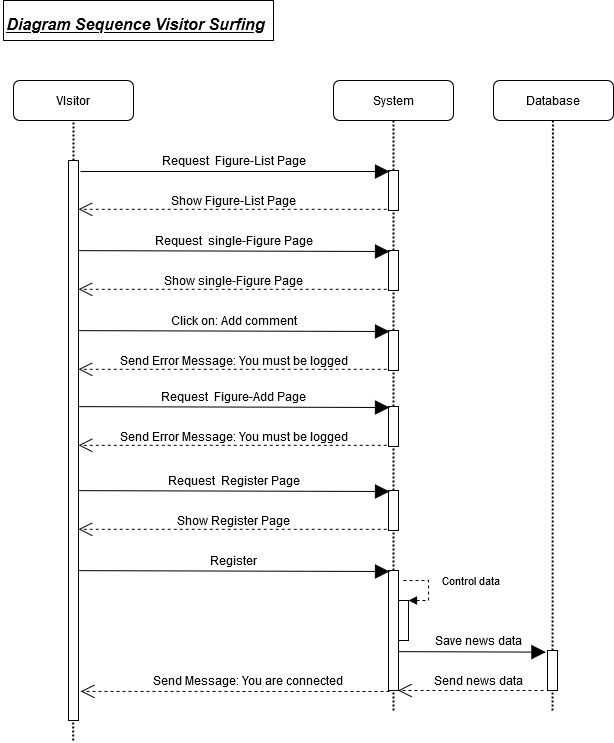

The diagram above was exported from draw.io. Its source (the exported page's mxGraphModel, read from the mxfile embedded in the PNG):
<mxGraphModel dx="723" dy="1545" grid="1" gridSize="10" guides="1" tooltips="1" connect="1" arrows="1" fold="1" page="1" pageScale="1" pageWidth="827" pageHeight="1169" math="0" shadow="0">
  <root>
    <mxCell id="0" />
    <mxCell id="1" parent="0" />
    <mxCell id="n7ugFKlB-k1wBw5Ug0IB-41" value="" style="rounded=0;whiteSpace=wrap;html=1;" vertex="1" parent="1">
      <mxGeometry x="170" y="-40" width="270" height="40" as="geometry" />
    </mxCell>
    <mxCell id="n7ugFKlB-k1wBw5Ug0IB-3" value="" style="endArrow=none;dashed=1;html=1;strokeWidth=2;dashPattern=1 1;" edge="1" parent="1" source="n7ugFKlB-k1wBw5Ug0IB-7">
      <mxGeometry width="50" height="50" relative="1" as="geometry">
        <mxPoint x="240" y="400" as="sourcePoint" />
        <mxPoint x="240" y="80" as="targetPoint" />
      </mxGeometry>
    </mxCell>
    <mxCell id="n7ugFKlB-k1wBw5Ug0IB-4" value="VIsitor" style="rounded=1;whiteSpace=wrap;html=1;" vertex="1" parent="1">
      <mxGeometry x="180" y="40" width="120" height="40" as="geometry" />
    </mxCell>
    <mxCell id="n7ugFKlB-k1wBw5Ug0IB-5" value="" style="endArrow=none;dashed=1;html=1;strokeWidth=2;dashPattern=1 1;" edge="1" parent="1" source="n7ugFKlB-k1wBw5Ug0IB-8">
      <mxGeometry width="50" height="50" relative="1" as="geometry">
        <mxPoint x="560" y="400" as="sourcePoint" />
        <mxPoint x="560" y="80" as="targetPoint" />
      </mxGeometry>
    </mxCell>
    <mxCell id="n7ugFKlB-k1wBw5Ug0IB-6" value="System" style="rounded=1;whiteSpace=wrap;html=1;" vertex="1" parent="1">
      <mxGeometry x="500" y="40" width="120" height="40" as="geometry" />
    </mxCell>
    <mxCell id="n7ugFKlB-k1wBw5Ug0IB-8" value="" style="html=1;points=[];perimeter=orthogonalPerimeter;" vertex="1" parent="1">
      <mxGeometry x="555" y="130" width="10" height="40" as="geometry" />
    </mxCell>
    <mxCell id="n7ugFKlB-k1wBw5Ug0IB-9" value="" style="endArrow=none;dashed=1;html=1;strokeWidth=2;dashPattern=1 1;" edge="1" parent="1" target="n7ugFKlB-k1wBw5Ug0IB-8">
      <mxGeometry width="50" height="50" relative="1" as="geometry">
        <mxPoint x="560" y="670" as="sourcePoint" />
        <mxPoint x="560" y="80" as="targetPoint" />
      </mxGeometry>
    </mxCell>
    <mxCell id="n7ugFKlB-k1wBw5Ug0IB-7" value="" style="html=1;points=[];perimeter=orthogonalPerimeter;" vertex="1" parent="1">
      <mxGeometry x="235" y="120" width="10" height="560" as="geometry" />
    </mxCell>
    <mxCell id="n7ugFKlB-k1wBw5Ug0IB-10" value="" style="endArrow=none;dashed=1;html=1;strokeWidth=2;dashPattern=1 1;" edge="1" parent="1">
      <mxGeometry width="50" height="50" relative="1" as="geometry">
        <mxPoint x="239.66" y="700" as="sourcePoint" />
        <mxPoint x="239.66" y="680" as="targetPoint" />
      </mxGeometry>
    </mxCell>
    <mxCell id="n7ugFKlB-k1wBw5Ug0IB-11" value="" style="endArrow=block;endFill=1;endSize=12;html=1;entryX=0.1;entryY=0.5;entryDx=0;entryDy=0;entryPerimeter=0;" edge="1" parent="1">
      <mxGeometry width="160" relative="1" as="geometry">
        <mxPoint x="247" y="131" as="sourcePoint" />
        <mxPoint x="556" y="131" as="targetPoint" />
      </mxGeometry>
    </mxCell>
    <mxCell id="n7ugFKlB-k1wBw5Ug0IB-12" value="" style="endArrow=open;endFill=1;endSize=12;html=1;exitX=-0.181;exitY=0.97;exitDx=0;exitDy=0;exitPerimeter=0;dashed=1;" edge="1" parent="1" source="n7ugFKlB-k1wBw5Ug0IB-8" target="n7ugFKlB-k1wBw5Ug0IB-7">
      <mxGeometry width="160" relative="1" as="geometry">
        <mxPoint x="340" y="200" as="sourcePoint" />
        <mxPoint x="500" y="200" as="targetPoint" />
      </mxGeometry>
    </mxCell>
    <mxCell id="n7ugFKlB-k1wBw5Ug0IB-13" value="Request&amp;nbsp; Figure-List Page" style="text;html=1;align=center;verticalAlign=middle;resizable=0;points=[];autosize=1;" vertex="1" parent="1">
      <mxGeometry x="320" y="110" width="160" height="20" as="geometry" />
    </mxCell>
    <mxCell id="n7ugFKlB-k1wBw5Ug0IB-14" value="Show Figure-List Page" style="text;html=1;align=center;verticalAlign=middle;resizable=0;points=[];autosize=1;" vertex="1" parent="1">
      <mxGeometry x="330" y="150" width="140" height="20" as="geometry" />
    </mxCell>
    <mxCell id="n7ugFKlB-k1wBw5Ug0IB-15" value="" style="html=1;points=[];perimeter=orthogonalPerimeter;" vertex="1" parent="1">
      <mxGeometry x="555" y="210" width="10" height="40" as="geometry" />
    </mxCell>
    <mxCell id="n7ugFKlB-k1wBw5Ug0IB-16" value="" style="endArrow=block;endFill=1;endSize=12;html=1;entryX=0.1;entryY=0.5;entryDx=0;entryDy=0;entryPerimeter=0;exitX=1.057;exitY=0.039;exitDx=0;exitDy=0;exitPerimeter=0;" edge="1" parent="1">
      <mxGeometry width="160" relative="1" as="geometry">
        <mxPoint x="245.56999999999994" y="210.13999999999993" as="sourcePoint" />
        <mxPoint x="556" y="211" as="targetPoint" />
      </mxGeometry>
    </mxCell>
    <mxCell id="n7ugFKlB-k1wBw5Ug0IB-17" value="" style="endArrow=open;endFill=1;endSize=12;html=1;exitX=-0.181;exitY=0.97;exitDx=0;exitDy=0;exitPerimeter=0;dashed=1;" edge="1" parent="1" source="n7ugFKlB-k1wBw5Ug0IB-15">
      <mxGeometry width="160" relative="1" as="geometry">
        <mxPoint x="340" y="280" as="sourcePoint" />
        <mxPoint x="245" y="248.79999999999995" as="targetPoint" />
      </mxGeometry>
    </mxCell>
    <mxCell id="n7ugFKlB-k1wBw5Ug0IB-18" value="Request&amp;nbsp; single-Figure Page" style="text;html=1;align=center;verticalAlign=middle;resizable=0;points=[];autosize=1;" vertex="1" parent="1">
      <mxGeometry x="315" y="190" width="170" height="20" as="geometry" />
    </mxCell>
    <mxCell id="n7ugFKlB-k1wBw5Ug0IB-19" value="Show single-Figure Page" style="text;html=1;align=center;verticalAlign=middle;resizable=0;points=[];autosize=1;" vertex="1" parent="1">
      <mxGeometry x="325" y="230" width="150" height="20" as="geometry" />
    </mxCell>
    <mxCell id="n7ugFKlB-k1wBw5Ug0IB-20" value="" style="html=1;points=[];perimeter=orthogonalPerimeter;" vertex="1" parent="1">
      <mxGeometry x="555" y="366" width="10" height="40" as="geometry" />
    </mxCell>
    <mxCell id="n7ugFKlB-k1wBw5Ug0IB-21" value="" style="endArrow=block;endFill=1;endSize=12;html=1;entryX=0.1;entryY=0.5;entryDx=0;entryDy=0;entryPerimeter=0;exitX=1.057;exitY=0.039;exitDx=0;exitDy=0;exitPerimeter=0;" edge="1" parent="1">
      <mxGeometry width="160" relative="1" as="geometry">
        <mxPoint x="245.56999999999994" y="366.13999999999993" as="sourcePoint" />
        <mxPoint x="556" y="367" as="targetPoint" />
      </mxGeometry>
    </mxCell>
    <mxCell id="n7ugFKlB-k1wBw5Ug0IB-22" value="" style="endArrow=open;endFill=1;endSize=12;html=1;exitX=-0.181;exitY=0.97;exitDx=0;exitDy=0;exitPerimeter=0;dashed=1;" edge="1" parent="1" source="n7ugFKlB-k1wBw5Ug0IB-20">
      <mxGeometry width="160" relative="1" as="geometry">
        <mxPoint x="340" y="436" as="sourcePoint" />
        <mxPoint x="245" y="404.79999999999995" as="targetPoint" />
      </mxGeometry>
    </mxCell>
    <mxCell id="n7ugFKlB-k1wBw5Ug0IB-23" value="Request&amp;nbsp; Figure-Add Page" style="text;html=1;align=center;verticalAlign=middle;resizable=0;points=[];autosize=1;" vertex="1" parent="1">
      <mxGeometry x="320" y="346" width="160" height="20" as="geometry" />
    </mxCell>
    <mxCell id="n7ugFKlB-k1wBw5Ug0IB-24" value="Send Error Message: You must be logged" style="text;html=1;align=center;verticalAlign=middle;resizable=0;points=[];autosize=1;" vertex="1" parent="1">
      <mxGeometry x="280" y="386" width="240" height="20" as="geometry" />
    </mxCell>
    <mxCell id="n7ugFKlB-k1wBw5Ug0IB-25" value="" style="html=1;points=[];perimeter=orthogonalPerimeter;" vertex="1" parent="1">
      <mxGeometry x="555" y="290" width="10" height="40" as="geometry" />
    </mxCell>
    <mxCell id="n7ugFKlB-k1wBw5Ug0IB-26" value="" style="endArrow=block;endFill=1;endSize=12;html=1;entryX=0.1;entryY=0.5;entryDx=0;entryDy=0;entryPerimeter=0;exitX=1.057;exitY=0.039;exitDx=0;exitDy=0;exitPerimeter=0;" edge="1" parent="1">
      <mxGeometry width="160" relative="1" as="geometry">
        <mxPoint x="245.56999999999994" y="290.1399999999999" as="sourcePoint" />
        <mxPoint x="556" y="291" as="targetPoint" />
      </mxGeometry>
    </mxCell>
    <mxCell id="n7ugFKlB-k1wBw5Ug0IB-27" value="" style="endArrow=open;endFill=1;endSize=12;html=1;exitX=-0.181;exitY=0.97;exitDx=0;exitDy=0;exitPerimeter=0;dashed=1;" edge="1" parent="1" source="n7ugFKlB-k1wBw5Ug0IB-25">
      <mxGeometry width="160" relative="1" as="geometry">
        <mxPoint x="340" y="360" as="sourcePoint" />
        <mxPoint x="245" y="328.79999999999995" as="targetPoint" />
      </mxGeometry>
    </mxCell>
    <mxCell id="n7ugFKlB-k1wBw5Ug0IB-28" value="Click on: Add comment " style="text;html=1;align=center;verticalAlign=middle;resizable=0;points=[];autosize=1;" vertex="1" parent="1">
      <mxGeometry x="330" y="270" width="140" height="20" as="geometry" />
    </mxCell>
    <mxCell id="n7ugFKlB-k1wBw5Ug0IB-29" value="Send Error Message: You must be logged" style="text;html=1;align=center;verticalAlign=middle;resizable=0;points=[];autosize=1;" vertex="1" parent="1">
      <mxGeometry x="280" y="310" width="240" height="20" as="geometry" />
    </mxCell>
    <mxCell id="n7ugFKlB-k1wBw5Ug0IB-30" value="" style="html=1;points=[];perimeter=orthogonalPerimeter;" vertex="1" parent="1">
      <mxGeometry x="555" y="450" width="10" height="40" as="geometry" />
    </mxCell>
    <mxCell id="n7ugFKlB-k1wBw5Ug0IB-31" value="" style="endArrow=block;endFill=1;endSize=12;html=1;entryX=0.1;entryY=0.5;entryDx=0;entryDy=0;entryPerimeter=0;exitX=1.057;exitY=0.039;exitDx=0;exitDy=0;exitPerimeter=0;" edge="1" parent="1">
      <mxGeometry width="160" relative="1" as="geometry">
        <mxPoint x="245.56999999999994" y="450.1399999999999" as="sourcePoint" />
        <mxPoint x="556" y="451" as="targetPoint" />
      </mxGeometry>
    </mxCell>
    <mxCell id="n7ugFKlB-k1wBw5Ug0IB-32" value="" style="endArrow=open;endFill=1;endSize=12;html=1;exitX=-0.181;exitY=0.97;exitDx=0;exitDy=0;exitPerimeter=0;dashed=1;" edge="1" parent="1" source="n7ugFKlB-k1wBw5Ug0IB-30">
      <mxGeometry width="160" relative="1" as="geometry">
        <mxPoint x="340" y="520" as="sourcePoint" />
        <mxPoint x="245" y="488.79999999999995" as="targetPoint" />
      </mxGeometry>
    </mxCell>
    <mxCell id="n7ugFKlB-k1wBw5Ug0IB-33" value="Request&amp;nbsp; Register Page" style="text;html=1;align=center;verticalAlign=middle;resizable=0;points=[];autosize=1;" vertex="1" parent="1">
      <mxGeometry x="325" y="430" width="150" height="20" as="geometry" />
    </mxCell>
    <mxCell id="n7ugFKlB-k1wBw5Ug0IB-34" value="Show Register Page" style="text;html=1;align=center;verticalAlign=middle;resizable=0;points=[];autosize=1;" vertex="1" parent="1">
      <mxGeometry x="335" y="470" width="130" height="20" as="geometry" />
    </mxCell>
    <mxCell id="n7ugFKlB-k1wBw5Ug0IB-35" value="" style="html=1;points=[];perimeter=orthogonalPerimeter;" vertex="1" parent="1">
      <mxGeometry x="555" y="530" width="10" height="120" as="geometry" />
    </mxCell>
    <mxCell id="n7ugFKlB-k1wBw5Ug0IB-36" value="" style="endArrow=block;endFill=1;endSize=12;html=1;entryX=0.1;entryY=0.5;entryDx=0;entryDy=0;entryPerimeter=0;exitX=1.057;exitY=0.039;exitDx=0;exitDy=0;exitPerimeter=0;" edge="1" parent="1">
      <mxGeometry width="160" relative="1" as="geometry">
        <mxPoint x="245.56999999999994" y="530.14" as="sourcePoint" />
        <mxPoint x="556" y="531" as="targetPoint" />
      </mxGeometry>
    </mxCell>
    <mxCell id="n7ugFKlB-k1wBw5Ug0IB-37" value="" style="endArrow=open;endFill=1;endSize=12;html=1;dashed=1;entryX=1.221;entryY=0.948;entryDx=0;entryDy=0;entryPerimeter=0;" edge="1" parent="1" target="n7ugFKlB-k1wBw5Ug0IB-7">
      <mxGeometry width="160" relative="1" as="geometry">
        <mxPoint x="556" y="651" as="sourcePoint" />
        <mxPoint x="245" y="568.8" as="targetPoint" />
      </mxGeometry>
    </mxCell>
    <mxCell id="n7ugFKlB-k1wBw5Ug0IB-38" value="Register" style="text;html=1;align=center;verticalAlign=middle;resizable=0;points=[];autosize=1;" vertex="1" parent="1">
      <mxGeometry x="370" y="510" width="60" height="20" as="geometry" />
    </mxCell>
    <mxCell id="n7ugFKlB-k1wBw5Ug0IB-39" value="Send Message: You are connected" style="text;html=1;align=center;verticalAlign=middle;resizable=0;points=[];autosize=1;" vertex="1" parent="1">
      <mxGeometry x="309" y="630" width="210" height="20" as="geometry" />
    </mxCell>
    <mxCell id="n7ugFKlB-k1wBw5Ug0IB-40" value="&lt;font style=&quot;font-size: 16px&quot;&gt;&lt;u&gt;&lt;font style=&quot;font-size: 16px&quot;&gt;&lt;i&gt;&lt;b&gt;Diagram Sequence Visitor Surfing&lt;br&gt;&lt;/b&gt;&lt;/i&gt;&lt;/font&gt;&lt;/u&gt;&lt;/font&gt;" style="text;html=1;align=center;verticalAlign=middle;resizable=0;points=[];autosize=1;" vertex="1" parent="1">
      <mxGeometry x="167" y="-26" width="270" height="20" as="geometry" />
    </mxCell>
    <mxCell id="n7ugFKlB-k1wBw5Ug0IB-42" value="Database" style="rounded=1;whiteSpace=wrap;html=1;" vertex="1" parent="1">
      <mxGeometry x="660" y="40" width="120" height="40" as="geometry" />
    </mxCell>
    <mxCell id="n7ugFKlB-k1wBw5Ug0IB-43" value="" style="endArrow=none;dashed=1;html=1;strokeWidth=2;dashPattern=1 1;" edge="1" parent="1">
      <mxGeometry width="50" height="50" relative="1" as="geometry">
        <mxPoint x="719" y="670" as="sourcePoint" />
        <mxPoint x="719.41" y="80" as="targetPoint" />
      </mxGeometry>
    </mxCell>
    <mxCell id="n7ugFKlB-k1wBw5Ug0IB-45" value="" style="endArrow=block;endFill=1;endSize=12;html=1;entryX=-0.158;entryY=0.041;entryDx=0;entryDy=0;entryPerimeter=0;" edge="1" parent="1" target="n7ugFKlB-k1wBw5Ug0IB-44">
      <mxGeometry width="160" relative="1" as="geometry">
        <mxPoint x="565" y="611.14" as="sourcePoint" />
        <mxPoint x="710" y="611" as="targetPoint" />
      </mxGeometry>
    </mxCell>
    <mxCell id="n7ugFKlB-k1wBw5Ug0IB-46" value="" style="endArrow=open;endFill=1;endSize=12;html=1;dashed=1;entryX=0.95;entryY=1;entryDx=0;entryDy=0;entryPerimeter=0;" edge="1" parent="1" target="n7ugFKlB-k1wBw5Ug0IB-35">
      <mxGeometry width="160" relative="1" as="geometry">
        <mxPoint x="710" y="650" as="sourcePoint" />
        <mxPoint x="400" y="718.8000000000002" as="targetPoint" />
      </mxGeometry>
    </mxCell>
    <mxCell id="n7ugFKlB-k1wBw5Ug0IB-47" value="Save news data" style="text;html=1;align=center;verticalAlign=middle;resizable=0;points=[];autosize=1;" vertex="1" parent="1">
      <mxGeometry x="595" y="590" width="100" height="20" as="geometry" />
    </mxCell>
    <mxCell id="n7ugFKlB-k1wBw5Ug0IB-44" value="" style="html=1;points=[];perimeter=orthogonalPerimeter;" vertex="1" parent="1">
      <mxGeometry x="714" y="610" width="10" height="40" as="geometry" />
    </mxCell>
    <mxCell id="n7ugFKlB-k1wBw5Ug0IB-51" value="" style="html=1;points=[];perimeter=orthogonalPerimeter;" vertex="1" parent="1">
      <mxGeometry x="565" y="560" width="10" height="40" as="geometry" />
    </mxCell>
    <mxCell id="n7ugFKlB-k1wBw5Ug0IB-52" value="Control data" style="edgeStyle=orthogonalEdgeStyle;html=1;align=left;spacingLeft=2;endArrow=block;rounded=0;entryX=1;entryY=0;dashed=1;" edge="1" target="n7ugFKlB-k1wBw5Ug0IB-51" parent="1">
      <mxGeometry x="-0.2308" y="10" relative="1" as="geometry">
        <mxPoint x="570" y="540" as="sourcePoint" />
        <Array as="points">
          <mxPoint x="595" y="540" />
        </Array>
        <mxPoint as="offset" />
      </mxGeometry>
    </mxCell>
    <mxCell id="n7ugFKlB-k1wBw5Ug0IB-54" value="Send news data" style="text;html=1;align=center;verticalAlign=middle;resizable=0;points=[];autosize=1;" vertex="1" parent="1">
      <mxGeometry x="595" y="630" width="100" height="20" as="geometry" />
    </mxCell>
  </root>
</mxGraphModel>